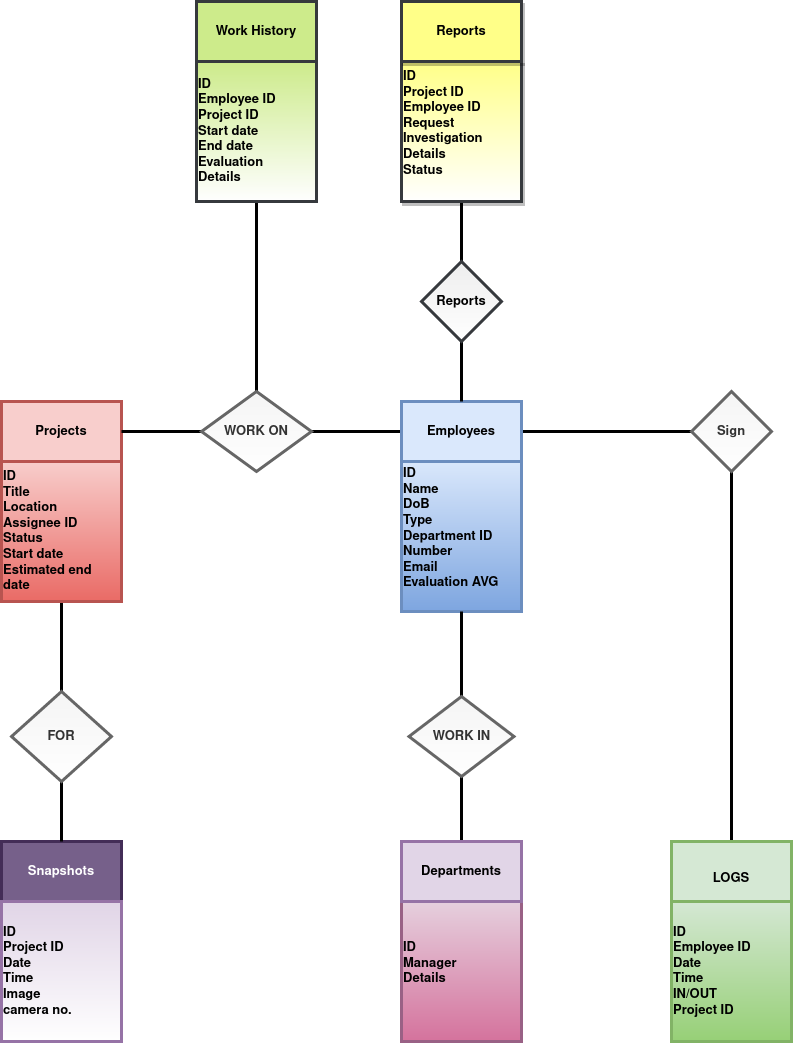

The diagram above was exported from draw.io. Its source (the exported page's mxGraphModel, read from the mxfile embedded in the PNG):
<mxGraphModel dx="719" dy="1513" grid="1" gridSize="10" guides="1" tooltips="1" connect="1" arrows="1" fold="1" page="1" pageScale="1" pageWidth="850" pageHeight="1100" math="0" shadow="0">
  <root>
    <mxCell id="uXBRM6I_UoqS4PAj7u0T-0" />
    <mxCell id="uXBRM6I_UoqS4PAj7u0T-1" parent="uXBRM6I_UoqS4PAj7u0T-0" />
    <mxCell id="uXBRM6I_UoqS4PAj7u0T-10" value="" style="edgeStyle=orthogonalEdgeStyle;rounded=0;orthogonalLoop=1;jettySize=auto;html=1;endArrow=none;endFill=0;strokeWidth=3;fontSize=13;" parent="uXBRM6I_UoqS4PAj7u0T-1" source="uXBRM6I_UoqS4PAj7u0T-2" target="uXBRM6I_UoqS4PAj7u0T-9" edge="1">
      <mxGeometry relative="1" as="geometry" />
    </mxCell>
    <mxCell id="uXBRM6I_UoqS4PAj7u0T-2" value="Projects" style="rounded=0;whiteSpace=wrap;html=1;strokeWidth=3;fontSize=13;fontStyle=1;fillColor=#f8cecc;strokeColor=#b85450;" parent="uXBRM6I_UoqS4PAj7u0T-1" vertex="1">
      <mxGeometry x="170" y="180" width="120" height="60" as="geometry" />
    </mxCell>
    <mxCell id="uXBRM6I_UoqS4PAj7u0T-6" value="" style="edgeStyle=orthogonalEdgeStyle;rounded=0;orthogonalLoop=1;jettySize=auto;html=1;endArrow=none;endFill=0;strokeWidth=3;fontSize=13;fontStyle=1" parent="uXBRM6I_UoqS4PAj7u0T-1" source="uXBRM6I_UoqS4PAj7u0T-3" target="uXBRM6I_UoqS4PAj7u0T-5" edge="1">
      <mxGeometry relative="1" as="geometry" />
    </mxCell>
    <mxCell id="uXBRM6I_UoqS4PAj7u0T-12" value="" style="edgeStyle=orthogonalEdgeStyle;rounded=0;orthogonalLoop=1;jettySize=auto;html=1;endArrow=none;endFill=0;strokeWidth=3;fontSize=13;" parent="uXBRM6I_UoqS4PAj7u0T-1" source="uXBRM6I_UoqS4PAj7u0T-3" target="uXBRM6I_UoqS4PAj7u0T-11" edge="1">
      <mxGeometry relative="1" as="geometry" />
    </mxCell>
    <mxCell id="uXBRM6I_UoqS4PAj7u0T-23" value="" style="edgeStyle=orthogonalEdgeStyle;curved=1;orthogonalLoop=1;jettySize=auto;html=1;endArrow=none;endFill=0;strokeWidth=3;fontSize=13;" parent="uXBRM6I_UoqS4PAj7u0T-1" source="uXBRM6I_UoqS4PAj7u0T-3" target="uXBRM6I_UoqS4PAj7u0T-22" edge="1">
      <mxGeometry relative="1" as="geometry" />
    </mxCell>
    <mxCell id="uXBRM6I_UoqS4PAj7u0T-3" value="Employees" style="rounded=0;whiteSpace=wrap;html=1;strokeWidth=3;fontSize=13;fontStyle=1;fillColor=#dae8fc;strokeColor=#6c8ebf;" parent="uXBRM6I_UoqS4PAj7u0T-1" vertex="1">
      <mxGeometry x="570" y="180" width="120" height="60" as="geometry" />
    </mxCell>
    <mxCell id="uXBRM6I_UoqS4PAj7u0T-21" value="" style="edgeStyle=orthogonalEdgeStyle;curved=1;orthogonalLoop=1;jettySize=auto;html=1;endArrow=none;endFill=0;strokeWidth=3;fontSize=13;" parent="uXBRM6I_UoqS4PAj7u0T-1" source="uXBRM6I_UoqS4PAj7u0T-4" target="uXBRM6I_UoqS4PAj7u0T-20" edge="1">
      <mxGeometry relative="1" as="geometry" />
    </mxCell>
    <mxCell id="uXBRM6I_UoqS4PAj7u0T-4" value="Snapshots" style="rounded=0;whiteSpace=wrap;html=1;strokeWidth=3;fontSize=13;fontStyle=1;fillColor=#76608a;strokeColor=#432D57;fontColor=#ffffff;" parent="uXBRM6I_UoqS4PAj7u0T-1" vertex="1">
      <mxGeometry x="170" y="620" width="120" height="60" as="geometry" />
    </mxCell>
    <mxCell id="uXBRM6I_UoqS4PAj7u0T-8" value="" style="edgeStyle=orthogonalEdgeStyle;rounded=0;orthogonalLoop=1;jettySize=auto;html=1;endArrow=none;endFill=0;strokeWidth=3;fontSize=13;fontStyle=1" parent="uXBRM6I_UoqS4PAj7u0T-1" source="uXBRM6I_UoqS4PAj7u0T-5" target="uXBRM6I_UoqS4PAj7u0T-2" edge="1">
      <mxGeometry relative="1" as="geometry">
        <mxPoint x="310" y="210" as="targetPoint" />
      </mxGeometry>
    </mxCell>
    <mxCell id="0H1a1E46Z0yKYz_AP7Yl-11" value="" style="edgeStyle=orthogonalEdgeStyle;curved=1;orthogonalLoop=1;jettySize=auto;html=1;endArrow=none;endFill=0;strokeWidth=3;fontSize=13;" parent="uXBRM6I_UoqS4PAj7u0T-1" source="uXBRM6I_UoqS4PAj7u0T-5" target="0H1a1E46Z0yKYz_AP7Yl-10" edge="1">
      <mxGeometry relative="1" as="geometry" />
    </mxCell>
    <mxCell id="uXBRM6I_UoqS4PAj7u0T-5" value="WORK ON" style="rhombus;whiteSpace=wrap;html=1;rounded=0;strokeWidth=3;fontSize=13;fontStyle=1;fillColor=#f5f5f5;strokeColor=#666666;fontColor=#333333;gradientColor=#ffffff;" parent="uXBRM6I_UoqS4PAj7u0T-1" vertex="1">
      <mxGeometry x="370" y="170" width="110" height="80" as="geometry" />
    </mxCell>
    <mxCell id="uXBRM6I_UoqS4PAj7u0T-29" value="" style="edgeStyle=orthogonalEdgeStyle;curved=1;orthogonalLoop=1;jettySize=auto;html=1;endArrow=none;endFill=0;strokeWidth=3;fontSize=13;" parent="uXBRM6I_UoqS4PAj7u0T-1" source="uXBRM6I_UoqS4PAj7u0T-9" target="uXBRM6I_UoqS4PAj7u0T-28" edge="1">
      <mxGeometry relative="1" as="geometry" />
    </mxCell>
    <mxCell id="uXBRM6I_UoqS4PAj7u0T-9" value="&lt;div align=&quot;left&quot;&gt;ID&lt;/div&gt;&lt;div align=&quot;left&quot;&gt;Title&lt;/div&gt;&lt;div align=&quot;left&quot;&gt;Location&lt;/div&gt;&lt;div align=&quot;left&quot;&gt;Assignee ID&lt;/div&gt;&lt;div align=&quot;left&quot;&gt;Status&lt;/div&gt;&lt;div align=&quot;left&quot;&gt;Start date&lt;/div&gt;&lt;div align=&quot;left&quot;&gt;Estimated end date&lt;br&gt;&lt;/div&gt;" style="whiteSpace=wrap;html=1;rounded=0;fontSize=13;fontStyle=1;strokeWidth=3;align=left;fillColor=#f8cecc;strokeColor=#b85450;gradientColor=#ea6b66;" parent="uXBRM6I_UoqS4PAj7u0T-1" vertex="1">
      <mxGeometry x="170" y="240" width="120" height="140" as="geometry" />
    </mxCell>
    <mxCell id="uXBRM6I_UoqS4PAj7u0T-11" value="&lt;div&gt;ID&lt;/div&gt;&lt;div&gt;Name&lt;/div&gt;&lt;div&gt;DoB&lt;/div&gt;&lt;div&gt;Type&lt;/div&gt;&lt;div&gt;Department ID&lt;/div&gt;&lt;div&gt;Number&lt;/div&gt;&lt;div&gt;Email&lt;/div&gt;&lt;div&gt;Evaluation AVG&lt;br&gt;&lt;/div&gt;&lt;div&gt;&lt;br&gt;&lt;/div&gt;" style="rounded=0;whiteSpace=wrap;html=1;strokeWidth=3;fontSize=13;fontStyle=1;align=left;fillColor=#dae8fc;strokeColor=#6c8ebf;gradientColor=#7ea6e0;" parent="uXBRM6I_UoqS4PAj7u0T-1" vertex="1">
      <mxGeometry x="570" y="240" width="120" height="150" as="geometry" />
    </mxCell>
    <mxCell id="uXBRM6I_UoqS4PAj7u0T-15" value="" style="edgeStyle=orthogonalEdgeStyle;curved=1;orthogonalLoop=1;jettySize=auto;html=1;endArrow=none;endFill=0;strokeWidth=3;fontSize=13;" parent="uXBRM6I_UoqS4PAj7u0T-1" source="uXBRM6I_UoqS4PAj7u0T-14" edge="1">
      <mxGeometry relative="1" as="geometry">
        <mxPoint x="630" y="390" as="targetPoint" />
      </mxGeometry>
    </mxCell>
    <mxCell id="uXBRM6I_UoqS4PAj7u0T-17" value="" style="edgeStyle=orthogonalEdgeStyle;curved=1;orthogonalLoop=1;jettySize=auto;html=1;endArrow=none;endFill=0;strokeWidth=3;fontSize=13;" parent="uXBRM6I_UoqS4PAj7u0T-1" source="uXBRM6I_UoqS4PAj7u0T-14" target="uXBRM6I_UoqS4PAj7u0T-16" edge="1">
      <mxGeometry relative="1" as="geometry" />
    </mxCell>
    <mxCell id="uXBRM6I_UoqS4PAj7u0T-14" value="WORK IN" style="rhombus;whiteSpace=wrap;html=1;rounded=0;strokeWidth=3;fontSize=13;fontStyle=1;fillColor=#f5f5f5;strokeColor=#666666;fontColor=#333333;gradientColor=#ffffff;" parent="uXBRM6I_UoqS4PAj7u0T-1" vertex="1">
      <mxGeometry x="577.5" y="475" width="105" height="80" as="geometry" />
    </mxCell>
    <mxCell id="uXBRM6I_UoqS4PAj7u0T-19" value="" style="edgeStyle=orthogonalEdgeStyle;curved=1;orthogonalLoop=1;jettySize=auto;html=1;endArrow=none;endFill=0;strokeWidth=3;fontSize=13;" parent="uXBRM6I_UoqS4PAj7u0T-1" source="uXBRM6I_UoqS4PAj7u0T-16" target="uXBRM6I_UoqS4PAj7u0T-18" edge="1">
      <mxGeometry relative="1" as="geometry" />
    </mxCell>
    <mxCell id="uXBRM6I_UoqS4PAj7u0T-16" value="&lt;div&gt;ID&lt;/div&gt;&lt;div&gt;Manager&lt;/div&gt;&lt;div&gt;Details&lt;/div&gt;&lt;div&gt;&lt;br&gt;&lt;/div&gt;" style="whiteSpace=wrap;html=1;rounded=0;fontSize=13;fontStyle=1;strokeWidth=3;align=left;gradientColor=#d5739d;fillColor=#e6d0de;strokeColor=#996185;" parent="uXBRM6I_UoqS4PAj7u0T-1" vertex="1">
      <mxGeometry x="570" y="680" width="120" height="140" as="geometry" />
    </mxCell>
    <mxCell id="uXBRM6I_UoqS4PAj7u0T-18" value="Departments" style="whiteSpace=wrap;html=1;rounded=0;fontSize=13;fontStyle=1;strokeWidth=3;fillColor=#e1d5e7;strokeColor=#9673a6;" parent="uXBRM6I_UoqS4PAj7u0T-1" vertex="1">
      <mxGeometry x="570" y="620" width="120" height="60" as="geometry" />
    </mxCell>
    <mxCell id="uXBRM6I_UoqS4PAj7u0T-20" value="&lt;div&gt;ID&lt;/div&gt;&lt;div&gt;Project ID&lt;/div&gt;&lt;div&gt;Date&lt;/div&gt;&lt;div&gt;Time&lt;/div&gt;&lt;div&gt;Image&lt;br&gt;&lt;/div&gt;&lt;div&gt;camera no.&lt;br&gt;&lt;/div&gt;" style="rounded=0;whiteSpace=wrap;html=1;strokeWidth=3;fontSize=13;fontStyle=1;align=left;fillColor=#e1d5e7;strokeColor=#9673a6;gradientColor=#ffffff;" parent="uXBRM6I_UoqS4PAj7u0T-1" vertex="1">
      <mxGeometry x="170" y="680" width="120" height="140" as="geometry" />
    </mxCell>
    <mxCell id="uXBRM6I_UoqS4PAj7u0T-25" value="" style="edgeStyle=orthogonalEdgeStyle;curved=1;orthogonalLoop=1;jettySize=auto;html=1;endArrow=none;endFill=0;strokeWidth=3;fontSize=13;" parent="uXBRM6I_UoqS4PAj7u0T-1" source="uXBRM6I_UoqS4PAj7u0T-22" target="uXBRM6I_UoqS4PAj7u0T-24" edge="1">
      <mxGeometry relative="1" as="geometry" />
    </mxCell>
    <mxCell id="uXBRM6I_UoqS4PAj7u0T-22" value="Sign" style="rhombus;whiteSpace=wrap;html=1;rounded=0;fontSize=13;fontStyle=1;strokeWidth=3;fillColor=#f5f5f5;strokeColor=#666666;fontColor=#333333;gradientColor=#ffffff;" parent="uXBRM6I_UoqS4PAj7u0T-1" vertex="1">
      <mxGeometry x="860" y="170" width="80" height="80" as="geometry" />
    </mxCell>
    <mxCell id="uXBRM6I_UoqS4PAj7u0T-27" value="" style="edgeStyle=orthogonalEdgeStyle;curved=1;orthogonalLoop=1;jettySize=auto;html=1;endArrow=none;endFill=0;strokeWidth=3;fontSize=13;" parent="uXBRM6I_UoqS4PAj7u0T-1" source="uXBRM6I_UoqS4PAj7u0T-24" target="uXBRM6I_UoqS4PAj7u0T-26" edge="1">
      <mxGeometry relative="1" as="geometry" />
    </mxCell>
    <mxCell id="uXBRM6I_UoqS4PAj7u0T-24" value="&lt;div&gt;&lt;br&gt;&lt;/div&gt;&lt;div&gt;LOGS&lt;br&gt;&lt;/div&gt;" style="whiteSpace=wrap;html=1;rounded=0;fontSize=13;fontStyle=1;strokeWidth=3;fillColor=#d5e8d4;strokeColor=#82b366;" parent="uXBRM6I_UoqS4PAj7u0T-1" vertex="1">
      <mxGeometry x="840" y="620" width="120" height="60" as="geometry" />
    </mxCell>
    <mxCell id="uXBRM6I_UoqS4PAj7u0T-26" value="&lt;div align=&quot;left&quot;&gt;ID&lt;/div&gt;&lt;div align=&quot;left&quot;&gt;Employee ID&lt;/div&gt;&lt;div align=&quot;left&quot;&gt;Date&lt;/div&gt;&lt;div align=&quot;left&quot;&gt;Time&lt;/div&gt;&lt;div align=&quot;left&quot;&gt;IN/OUT&lt;/div&gt;&lt;div align=&quot;left&quot;&gt;Project ID&lt;br&gt;&lt;/div&gt;" style="whiteSpace=wrap;html=1;rounded=0;fontSize=13;fontStyle=1;strokeWidth=3;align=left;gradientColor=#97d077;fillColor=#d5e8d4;strokeColor=#82b366;" parent="uXBRM6I_UoqS4PAj7u0T-1" vertex="1">
      <mxGeometry x="840" y="680" width="120" height="140" as="geometry" />
    </mxCell>
    <mxCell id="uXBRM6I_UoqS4PAj7u0T-31" value="" style="edgeStyle=orthogonalEdgeStyle;curved=1;orthogonalLoop=1;jettySize=auto;html=1;endArrow=none;endFill=0;strokeWidth=3;fontSize=13;" parent="uXBRM6I_UoqS4PAj7u0T-1" source="uXBRM6I_UoqS4PAj7u0T-28" target="uXBRM6I_UoqS4PAj7u0T-4" edge="1">
      <mxGeometry relative="1" as="geometry">
        <mxPoint x="230" y="650" as="targetPoint" />
      </mxGeometry>
    </mxCell>
    <mxCell id="uXBRM6I_UoqS4PAj7u0T-28" value="&lt;div align=&quot;center&quot;&gt;FOR&lt;/div&gt;" style="rhombus;whiteSpace=wrap;html=1;rounded=0;fontSize=13;fontStyle=1;align=center;strokeWidth=3;fillColor=#f5f5f5;strokeColor=#666666;fontColor=#333333;gradientColor=#ffffff;" parent="uXBRM6I_UoqS4PAj7u0T-1" vertex="1">
      <mxGeometry x="180" y="470" width="100" height="90" as="geometry" />
    </mxCell>
    <mxCell id="0H1a1E46Z0yKYz_AP7Yl-4" value="" style="edgeStyle=orthogonalEdgeStyle;curved=1;orthogonalLoop=1;jettySize=auto;html=1;endArrow=none;endFill=0;strokeWidth=3;fontSize=13;sketch=0;shadow=1;fillColor=#ffcccc;strokeColor=#36393d;" parent="uXBRM6I_UoqS4PAj7u0T-1" source="0H1a1E46Z0yKYz_AP7Yl-0" target="0H1a1E46Z0yKYz_AP7Yl-3" edge="1">
      <mxGeometry relative="1" as="geometry" />
    </mxCell>
    <mxCell id="0H1a1E46Z0yKYz_AP7Yl-5" style="edgeStyle=orthogonalEdgeStyle;curved=1;orthogonalLoop=1;jettySize=auto;html=1;entryX=0.5;entryY=1;entryDx=0;entryDy=0;endArrow=none;endFill=0;strokeWidth=3;fontSize=13;sketch=0;shadow=1;fillColor=#ffcccc;strokeColor=#36393d;" parent="uXBRM6I_UoqS4PAj7u0T-1" source="0H1a1E46Z0yKYz_AP7Yl-0" target="0H1a1E46Z0yKYz_AP7Yl-3" edge="1">
      <mxGeometry relative="1" as="geometry" />
    </mxCell>
    <mxCell id="0H1a1E46Z0yKYz_AP7Yl-6" style="edgeStyle=orthogonalEdgeStyle;curved=1;orthogonalLoop=1;jettySize=auto;html=1;entryX=0.5;entryY=1;entryDx=0;entryDy=0;endArrow=none;endFill=0;strokeWidth=3;fontSize=13;sketch=0;shadow=1;fillColor=#ffcccc;strokeColor=#36393d;" parent="uXBRM6I_UoqS4PAj7u0T-1" source="0H1a1E46Z0yKYz_AP7Yl-0" target="0H1a1E46Z0yKYz_AP7Yl-3" edge="1">
      <mxGeometry relative="1" as="geometry" />
    </mxCell>
    <mxCell id="0H1a1E46Z0yKYz_AP7Yl-8" value="" style="edgeStyle=orthogonalEdgeStyle;curved=1;orthogonalLoop=1;jettySize=auto;html=1;endArrow=none;endFill=0;strokeWidth=3;fontSize=13;" parent="uXBRM6I_UoqS4PAj7u0T-1" source="0H1a1E46Z0yKYz_AP7Yl-0" target="0H1a1E46Z0yKYz_AP7Yl-7" edge="1">
      <mxGeometry relative="1" as="geometry" />
    </mxCell>
    <mxCell id="0H1a1E46Z0yKYz_AP7Yl-0" value="&lt;div align=&quot;left&quot;&gt;ID&lt;/div&gt;&lt;div align=&quot;left&quot;&gt;Project ID&lt;/div&gt;&lt;div align=&quot;left&quot;&gt;Employee ID&lt;/div&gt;&lt;div align=&quot;left&quot;&gt;Request Investigation&lt;/div&gt;&lt;div align=&quot;left&quot;&gt;Details&lt;/div&gt;&lt;div align=&quot;left&quot;&gt;Status&lt;br&gt;&lt;/div&gt;&lt;div align=&quot;left&quot;&gt;&lt;br&gt;&lt;/div&gt;" style="rounded=0;whiteSpace=wrap;html=1;strokeWidth=3;fontSize=13;fontStyle=1;fillColor=#ffff88;strokeColor=#36393d;align=left;sketch=0;shadow=1;gradientColor=#ffffff;" parent="uXBRM6I_UoqS4PAj7u0T-1" vertex="1">
      <mxGeometry x="570" y="-160" width="120" height="140" as="geometry" />
    </mxCell>
    <mxCell id="0H1a1E46Z0yKYz_AP7Yl-3" value="Reports" style="rounded=0;whiteSpace=wrap;html=1;strokeWidth=3;fontSize=13;fontStyle=1;fillColor=#ffff88;strokeColor=#36393d;sketch=0;shadow=1;" parent="uXBRM6I_UoqS4PAj7u0T-1" vertex="1">
      <mxGeometry x="570" y="-220" width="120" height="60" as="geometry" />
    </mxCell>
    <mxCell id="0H1a1E46Z0yKYz_AP7Yl-9" value="" style="edgeStyle=orthogonalEdgeStyle;curved=1;orthogonalLoop=1;jettySize=auto;html=1;endArrow=none;endFill=0;strokeWidth=3;fontSize=13;exitX=0.5;exitY=1;exitDx=0;exitDy=0;" parent="uXBRM6I_UoqS4PAj7u0T-1" source="0H1a1E46Z0yKYz_AP7Yl-7" target="uXBRM6I_UoqS4PAj7u0T-3" edge="1">
      <mxGeometry relative="1" as="geometry" />
    </mxCell>
    <mxCell id="0H1a1E46Z0yKYz_AP7Yl-7" value="&lt;div align=&quot;center&quot;&gt;Reports&lt;/div&gt;" style="rhombus;whiteSpace=wrap;html=1;rounded=0;fontSize=13;fontStyle=1;align=center;strokeColor=#36393d;strokeWidth=3;fillColor=#eeeeee;gradientColor=#ffffff;" parent="uXBRM6I_UoqS4PAj7u0T-1" vertex="1">
      <mxGeometry x="590" y="40" width="80" height="80" as="geometry" />
    </mxCell>
    <mxCell id="0H1a1E46Z0yKYz_AP7Yl-13" value="" style="edgeStyle=orthogonalEdgeStyle;curved=1;orthogonalLoop=1;jettySize=auto;html=1;endArrow=none;endFill=0;strokeWidth=3;fontSize=13;" parent="uXBRM6I_UoqS4PAj7u0T-1" source="0H1a1E46Z0yKYz_AP7Yl-10" target="0H1a1E46Z0yKYz_AP7Yl-12" edge="1">
      <mxGeometry relative="1" as="geometry" />
    </mxCell>
    <mxCell id="0H1a1E46Z0yKYz_AP7Yl-10" value="&lt;div align=&quot;left&quot;&gt;ID&lt;/div&gt;&lt;div align=&quot;left&quot;&gt;Employee ID&lt;/div&gt;&lt;div align=&quot;left&quot;&gt;Project ID&lt;/div&gt;&lt;div align=&quot;left&quot;&gt;Start date&lt;/div&gt;&lt;div align=&quot;left&quot;&gt;End date&lt;/div&gt;&lt;div align=&quot;left&quot;&gt;Evaluation&lt;/div&gt;&lt;div align=&quot;left&quot;&gt;Details&lt;br&gt;&lt;/div&gt;" style="whiteSpace=wrap;html=1;rounded=0;fontSize=13;fontStyle=1;strokeColor=#36393d;strokeWidth=3;fillColor=#cdeb8b;align=left;gradientColor=#ffffff;" parent="uXBRM6I_UoqS4PAj7u0T-1" vertex="1">
      <mxGeometry x="365" y="-160" width="120" height="140" as="geometry" />
    </mxCell>
    <mxCell id="0H1a1E46Z0yKYz_AP7Yl-12" value="Work History" style="whiteSpace=wrap;html=1;rounded=0;fontSize=13;fontStyle=1;strokeColor=#36393d;strokeWidth=3;fillColor=#cdeb8b;" parent="uXBRM6I_UoqS4PAj7u0T-1" vertex="1">
      <mxGeometry x="365" y="-220" width="120" height="60" as="geometry" />
    </mxCell>
  </root>
</mxGraphModel>